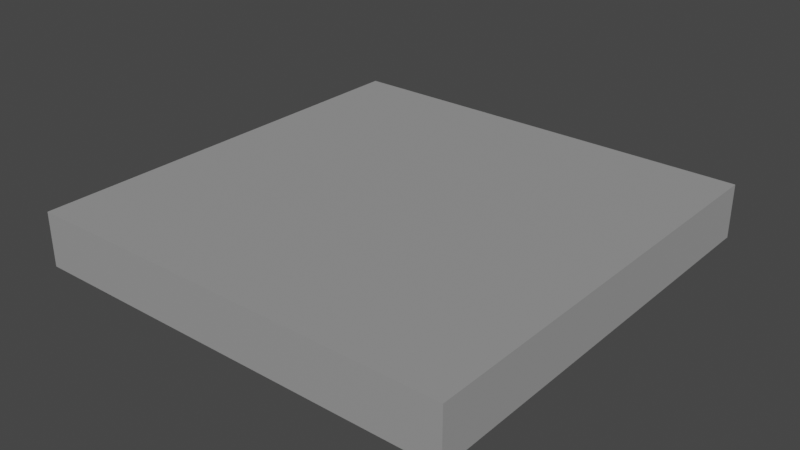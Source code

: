 # Source: Terain_6.blend  (saved by Blender 2.83.18; exported with 4.5.12 LTS)
import bpy
from mathutils import Matrix  # noqa: F401  (used for matrix-valued properties, if any)

bpy.ops.wm.read_factory_settings(use_empty=True)
scene = bpy.context.scene
scene.name = 'Scene'

# ---- collections
col_collection = bpy.data.collections.new('Collection'); scene.collection.children.link(col_collection)

# ---- materials (node trees are filled in below, after node groups)
mat_mat_riau = bpy.data.materials.new('Matériau')
mat_mat_riau.use_transparent_shadow = False

# ---- material node trees
mat_mat_riau.use_nodes = True; mat_mat_riau.node_tree.nodes.clear()
_N = mat_mat_riau.node_tree.nodes; _L = mat_mat_riau.node_tree.links
n0 = _N.new('ShaderNodeBsdfPrincipled'); n0.name = 'Principled BSDF'; n0.location = (10, 300)
n0.distribution = 'GGX'
n0.subsurface_method = 'BURLEY'
n0.inputs[0].default_value = (1.0, 1.0, 1.0, 1.0)
n0.inputs[1].default_value = 0.8
n0.inputs[3].default_value = 1.45
n0.inputs[20].default_value = 0.4
n0.inputs[27].default_value = (0.0, 0.0, 0.0, 1.0)
n0.inputs[28].default_value = 1.0
n1 = _N.new('ShaderNodeOutputMaterial'); n1.name = 'Material Output'; n1.location = (300, 300)
_L.new(n0.outputs[0], n1.inputs[0])
n1.is_active_output = True

# ---- world
world_world = bpy.data.worlds.new('World'); scene.world = world_world
world_world.use_nodes = True; world_world.node_tree.nodes.clear()
_N = world_world.node_tree.nodes; _L = world_world.node_tree.links
n0 = _N.new('ShaderNodeOutputWorld'); n0.name = 'World Output'; n0.location = (300, 300)
n1 = _N.new('ShaderNodeBackground'); n1.name = 'Background'; n1.location = (10, 300)
n1.inputs[0].default_value = (0.05088, 0.05088, 0.05088, 1.0)
_L.new(n1.outputs[0], n0.inputs[0])
n0.is_active_output = True
world_world.color = (0.05088, 0.05088, 0.05088)
world_world.use_sun_shadow = False
world_world.sun_shadow_jitter_overblur = 0.0

# ---- meshes
me_cube = bpy.data.meshes.new('Cube')
me_cube.from_pydata([(-1.0, -1.0, -1.0), (-1.0, 1.0, -1.0), (1.0, -1.0, -1.0), (1.0, 1.0, -1.0), (-1.0, -1.0, 0.0), (-1.0, 1.0, 0.0), (1.0, 1.0, 0.0), (1.0, -1.0, 0.0)], [], [(5, 4, 7, 6), (1, 3, 2, 0), (1, 5, 6, 3), (2, 7, 4, 0), (3, 6, 7, 2), (0, 4, 5, 1)])
_uv = me_cube.uv_layers.new(name='CarteUV')
_uv.uv.foreach_set('vector', [0.5, 0.25, 0.5, 0.0, 0.5, 0.75, 0.5, 0.5, 0.125, 0.5, 0.375, 0.5, 0.375, 0.75, 0.125, 0.75, 0.375, 0.25, 0.5, 0.25, 0.5, 0.375, 0.375, 0.375, 0.375, 0.75, 0.5, 0.75, 0.5, 0.875, 0.375, 0.875, 0.375, 0.5, 0.5, 0.5, 0.5, 0.75, 0.375, 0.75, 0.375, 0.0, 0.5, 0.0, 0.5, 0.25, 0.375, 0.25])
me_cube.materials.append(mat_mat_riau)
me_cube.use_remesh_fix_poles = True
me_cube.use_remesh_preserve_attributes = False
me_cube.use_mirror_vertex_groups = False
me_cube.update()

# ---- objects
ob_cube_001 = bpy.data.objects.new('Cube.001', me_cube)

# ---- transforms, parenting, visibility, modifiers, constraints
ob_cube_001.location = (0.0, 0.0, 0.5)
ob_cube_001.scale = (2.0, 2.0, 0.5)
ob_cube_001.lineart.crease_threshold = 0.0

# ---- collection membership
col_collection.objects.link(ob_cube_001)

# ---- scene / render settings (as saved in the file)
scene.frame_start = 1; scene.frame_end = 250; scene.frame_set(1)
scene.render.engine = 'BLENDER_EEVEE_NEXT'
scene.cycles.use_denoising = False
scene.cycles.samples = 128
scene.cycles.sampling_pattern = 'TABULATED_SOBOL'
scene.cycles.use_adaptive_sampling = False
scene.cycles.use_light_tree = False
scene.view_settings.view_transform = 'Filmic'
bpy.context.view_layer.update()

# ---- added for rendering (the .blend has no active camera and no usable light): camera, sun
cam_auto = bpy.data.cameras.new('AutoCamera')
cam_auto.lens = 50.0
cam_auto.sensor_width = 36.0
cam_auto.clip_end = 1000.0
ob_auto_camera = bpy.data.objects.new('AutoCamera', cam_auto)
scene.collection.objects.link(ob_auto_camera)
ob_auto_camera.location = (5.25427, -6.30512, 4.45341)
ob_auto_camera.rotation_euler = (1.09748, -7.21219e-08, 0.694738)
scene.camera = ob_auto_camera
light_auto_sun = bpy.data.lights.new('AutoSun', 'SUN')
light_auto_sun.energy = 3.0
light_auto_sun.angle = 0.0523599
ob_auto_sun = bpy.data.objects.new('AutoSun', light_auto_sun)
scene.collection.objects.link(ob_auto_sun)
ob_auto_sun.rotation_euler = (0.872665, 0.174533, 0.523599)
bpy.context.view_layer.update()
